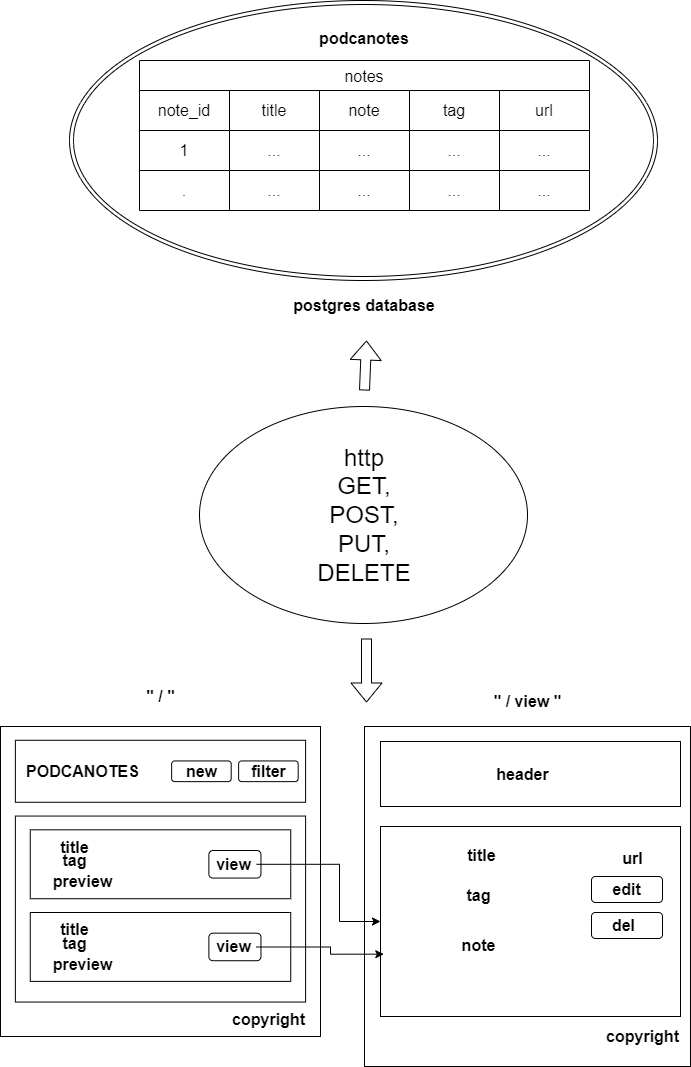

The diagram above was exported from draw.io. Its source (the exported page's mxGraphModel, read from the mxfile embedded in the PNG):
<mxGraphModel dx="1552" dy="998" grid="0" gridSize="10" guides="1" tooltips="1" connect="1" arrows="1" fold="1" page="1" pageScale="1" pageWidth="827" pageHeight="1169" math="0" shadow="0">
  <root>
    <mxCell id="0" />
    <mxCell id="1" parent="0" />
    <mxCell id="QHs8A4H1RDJy_qiz0Y-I-21" value="" style="group" vertex="1" connectable="0" parent="1">
      <mxGeometry x="119" y="35" width="588" height="320" as="geometry" />
    </mxCell>
    <mxCell id="QHs8A4H1RDJy_qiz0Y-I-14" value="" style="ellipse;shape=doubleEllipse;whiteSpace=wrap;html=1;" vertex="1" parent="QHs8A4H1RDJy_qiz0Y-I-21">
      <mxGeometry width="588" height="280" as="geometry" />
    </mxCell>
    <mxCell id="QHs8A4H1RDJy_qiz0Y-I-20" value="" style="group" vertex="1" connectable="0" parent="QHs8A4H1RDJy_qiz0Y-I-21">
      <mxGeometry x="70" y="20" width="360" height="300" as="geometry" />
    </mxCell>
    <object label="notes" column="" id="QHs8A4H1RDJy_qiz0Y-I-1">
      <mxCell style="shape=table;startSize=30;container=1;collapsible=0;childLayout=tableLayout;strokeColor=default;fontSize=16;" vertex="1" parent="QHs8A4H1RDJy_qiz0Y-I-20">
        <mxGeometry y="40" width="450" height="150" as="geometry" />
      </mxCell>
    </object>
    <mxCell id="QHs8A4H1RDJy_qiz0Y-I-2" value="" style="shape=tableRow;horizontal=0;startSize=0;swimlaneHead=0;swimlaneBody=0;strokeColor=inherit;top=0;left=0;bottom=0;right=0;collapsible=0;dropTarget=0;fillColor=none;points=[[0,0.5],[1,0.5]];portConstraint=eastwest;fontSize=16;" vertex="1" parent="QHs8A4H1RDJy_qiz0Y-I-1">
      <mxGeometry y="30" width="450" height="40" as="geometry" />
    </mxCell>
    <mxCell id="QHs8A4H1RDJy_qiz0Y-I-3" value="note_id" style="shape=partialRectangle;html=1;whiteSpace=wrap;connectable=0;strokeColor=inherit;overflow=hidden;fillColor=none;top=0;left=0;bottom=0;right=0;pointerEvents=1;fontSize=16;" vertex="1" parent="QHs8A4H1RDJy_qiz0Y-I-2">
      <mxGeometry width="90" height="40" as="geometry">
        <mxRectangle width="90" height="40" as="alternateBounds" />
      </mxGeometry>
    </mxCell>
    <mxCell id="QHs8A4H1RDJy_qiz0Y-I-4" value="title" style="shape=partialRectangle;html=1;whiteSpace=wrap;connectable=0;strokeColor=inherit;overflow=hidden;fillColor=none;top=0;left=0;bottom=0;right=0;pointerEvents=1;fontSize=16;" vertex="1" parent="QHs8A4H1RDJy_qiz0Y-I-2">
      <mxGeometry x="90" width="90" height="40" as="geometry">
        <mxRectangle width="90" height="40" as="alternateBounds" />
      </mxGeometry>
    </mxCell>
    <mxCell id="QHs8A4H1RDJy_qiz0Y-I-5" value="note" style="shape=partialRectangle;html=1;whiteSpace=wrap;connectable=0;strokeColor=inherit;overflow=hidden;fillColor=none;top=0;left=0;bottom=0;right=0;pointerEvents=1;fontSize=16;" vertex="1" parent="QHs8A4H1RDJy_qiz0Y-I-2">
      <mxGeometry x="180" width="90" height="40" as="geometry">
        <mxRectangle width="90" height="40" as="alternateBounds" />
      </mxGeometry>
    </mxCell>
    <mxCell id="QHs8A4H1RDJy_qiz0Y-I-17" value="tag" style="shape=partialRectangle;html=1;whiteSpace=wrap;connectable=0;strokeColor=inherit;overflow=hidden;fillColor=none;top=0;left=0;bottom=0;right=0;pointerEvents=1;fontSize=16;" vertex="1" parent="QHs8A4H1RDJy_qiz0Y-I-2">
      <mxGeometry x="270" width="90" height="40" as="geometry">
        <mxRectangle width="90" height="40" as="alternateBounds" />
      </mxGeometry>
    </mxCell>
    <mxCell id="QHs8A4H1RDJy_qiz0Y-I-66" value="url" style="shape=partialRectangle;html=1;whiteSpace=wrap;connectable=0;strokeColor=inherit;overflow=hidden;fillColor=none;top=0;left=0;bottom=0;right=0;pointerEvents=1;fontSize=16;" vertex="1" parent="QHs8A4H1RDJy_qiz0Y-I-2">
      <mxGeometry x="360" width="90" height="40" as="geometry">
        <mxRectangle width="90" height="40" as="alternateBounds" />
      </mxGeometry>
    </mxCell>
    <mxCell id="QHs8A4H1RDJy_qiz0Y-I-6" value="" style="shape=tableRow;horizontal=0;startSize=0;swimlaneHead=0;swimlaneBody=0;strokeColor=inherit;top=0;left=0;bottom=0;right=0;collapsible=0;dropTarget=0;fillColor=none;points=[[0,0.5],[1,0.5]];portConstraint=eastwest;fontSize=16;" vertex="1" parent="QHs8A4H1RDJy_qiz0Y-I-1">
      <mxGeometry y="70" width="450" height="40" as="geometry" />
    </mxCell>
    <mxCell id="QHs8A4H1RDJy_qiz0Y-I-7" value="1" style="shape=partialRectangle;html=1;whiteSpace=wrap;connectable=0;strokeColor=inherit;overflow=hidden;fillColor=none;top=0;left=0;bottom=0;right=0;pointerEvents=1;fontSize=16;" vertex="1" parent="QHs8A4H1RDJy_qiz0Y-I-6">
      <mxGeometry width="90" height="40" as="geometry">
        <mxRectangle width="90" height="40" as="alternateBounds" />
      </mxGeometry>
    </mxCell>
    <mxCell id="QHs8A4H1RDJy_qiz0Y-I-8" value="..." style="shape=partialRectangle;html=1;whiteSpace=wrap;connectable=0;strokeColor=inherit;overflow=hidden;fillColor=none;top=0;left=0;bottom=0;right=0;pointerEvents=1;fontSize=16;" vertex="1" parent="QHs8A4H1RDJy_qiz0Y-I-6">
      <mxGeometry x="90" width="90" height="40" as="geometry">
        <mxRectangle width="90" height="40" as="alternateBounds" />
      </mxGeometry>
    </mxCell>
    <mxCell id="QHs8A4H1RDJy_qiz0Y-I-9" value="..." style="shape=partialRectangle;html=1;whiteSpace=wrap;connectable=0;strokeColor=inherit;overflow=hidden;fillColor=none;top=0;left=0;bottom=0;right=0;pointerEvents=1;fontSize=16;" vertex="1" parent="QHs8A4H1RDJy_qiz0Y-I-6">
      <mxGeometry x="180" width="90" height="40" as="geometry">
        <mxRectangle width="90" height="40" as="alternateBounds" />
      </mxGeometry>
    </mxCell>
    <mxCell id="QHs8A4H1RDJy_qiz0Y-I-18" value="..." style="shape=partialRectangle;html=1;whiteSpace=wrap;connectable=0;strokeColor=inherit;overflow=hidden;fillColor=none;top=0;left=0;bottom=0;right=0;pointerEvents=1;fontSize=16;" vertex="1" parent="QHs8A4H1RDJy_qiz0Y-I-6">
      <mxGeometry x="270" width="90" height="40" as="geometry">
        <mxRectangle width="90" height="40" as="alternateBounds" />
      </mxGeometry>
    </mxCell>
    <mxCell id="QHs8A4H1RDJy_qiz0Y-I-67" value="..." style="shape=partialRectangle;html=1;whiteSpace=wrap;connectable=0;strokeColor=inherit;overflow=hidden;fillColor=none;top=0;left=0;bottom=0;right=0;pointerEvents=1;fontSize=16;" vertex="1" parent="QHs8A4H1RDJy_qiz0Y-I-6">
      <mxGeometry x="360" width="90" height="40" as="geometry">
        <mxRectangle width="90" height="40" as="alternateBounds" />
      </mxGeometry>
    </mxCell>
    <mxCell id="QHs8A4H1RDJy_qiz0Y-I-10" value="" style="shape=tableRow;horizontal=0;startSize=0;swimlaneHead=0;swimlaneBody=0;strokeColor=inherit;top=0;left=0;bottom=0;right=0;collapsible=0;dropTarget=0;fillColor=none;points=[[0,0.5],[1,0.5]];portConstraint=eastwest;fontSize=16;" vertex="1" parent="QHs8A4H1RDJy_qiz0Y-I-1">
      <mxGeometry y="110" width="450" height="40" as="geometry" />
    </mxCell>
    <mxCell id="QHs8A4H1RDJy_qiz0Y-I-11" value="." style="shape=partialRectangle;html=1;whiteSpace=wrap;connectable=0;strokeColor=inherit;overflow=hidden;fillColor=none;top=0;left=0;bottom=0;right=0;pointerEvents=1;fontSize=16;" vertex="1" parent="QHs8A4H1RDJy_qiz0Y-I-10">
      <mxGeometry width="90" height="40" as="geometry">
        <mxRectangle width="90" height="40" as="alternateBounds" />
      </mxGeometry>
    </mxCell>
    <mxCell id="QHs8A4H1RDJy_qiz0Y-I-12" value="..." style="shape=partialRectangle;html=1;whiteSpace=wrap;connectable=0;strokeColor=inherit;overflow=hidden;fillColor=none;top=0;left=0;bottom=0;right=0;pointerEvents=1;fontSize=16;" vertex="1" parent="QHs8A4H1RDJy_qiz0Y-I-10">
      <mxGeometry x="90" width="90" height="40" as="geometry">
        <mxRectangle width="90" height="40" as="alternateBounds" />
      </mxGeometry>
    </mxCell>
    <mxCell id="QHs8A4H1RDJy_qiz0Y-I-13" value="..." style="shape=partialRectangle;html=1;whiteSpace=wrap;connectable=0;strokeColor=inherit;overflow=hidden;fillColor=none;top=0;left=0;bottom=0;right=0;pointerEvents=1;fontSize=16;" vertex="1" parent="QHs8A4H1RDJy_qiz0Y-I-10">
      <mxGeometry x="180" width="90" height="40" as="geometry">
        <mxRectangle width="90" height="40" as="alternateBounds" />
      </mxGeometry>
    </mxCell>
    <mxCell id="QHs8A4H1RDJy_qiz0Y-I-19" value="..." style="shape=partialRectangle;html=1;whiteSpace=wrap;connectable=0;strokeColor=inherit;overflow=hidden;fillColor=none;top=0;left=0;bottom=0;right=0;pointerEvents=1;fontSize=16;" vertex="1" parent="QHs8A4H1RDJy_qiz0Y-I-10">
      <mxGeometry x="270" width="90" height="40" as="geometry">
        <mxRectangle width="90" height="40" as="alternateBounds" />
      </mxGeometry>
    </mxCell>
    <mxCell id="QHs8A4H1RDJy_qiz0Y-I-68" value="..." style="shape=partialRectangle;html=1;whiteSpace=wrap;connectable=0;strokeColor=inherit;overflow=hidden;fillColor=none;top=0;left=0;bottom=0;right=0;pointerEvents=1;fontSize=16;" vertex="1" parent="QHs8A4H1RDJy_qiz0Y-I-10">
      <mxGeometry x="360" width="90" height="40" as="geometry">
        <mxRectangle width="90" height="40" as="alternateBounds" />
      </mxGeometry>
    </mxCell>
    <mxCell id="QHs8A4H1RDJy_qiz0Y-I-15" value="podcanotes" style="text;strokeColor=none;align=center;fillColor=none;html=1;verticalAlign=middle;whiteSpace=wrap;rounded=0;fontSize=16;fontStyle=1" vertex="1" parent="QHs8A4H1RDJy_qiz0Y-I-20">
      <mxGeometry x="185" y="3" width="80" height="30" as="geometry" />
    </mxCell>
    <mxCell id="QHs8A4H1RDJy_qiz0Y-I-16" value="postgres database" style="text;strokeColor=none;align=center;fillColor=none;html=1;verticalAlign=middle;whiteSpace=wrap;rounded=0;fontSize=16;fontStyle=1" vertex="1" parent="QHs8A4H1RDJy_qiz0Y-I-20">
      <mxGeometry x="145" y="270" width="160" height="30" as="geometry" />
    </mxCell>
    <mxCell id="QHs8A4H1RDJy_qiz0Y-I-79" value="" style="group" vertex="1" connectable="0" parent="1">
      <mxGeometry x="50" y="721.0044444444445" width="690" height="379.9955555555555" as="geometry" />
    </mxCell>
    <mxCell id="QHs8A4H1RDJy_qiz0Y-I-51" value="" style="group" vertex="1" connectable="0" parent="QHs8A4H1RDJy_qiz0Y-I-79">
      <mxGeometry y="39.995555555555484" width="320" height="310" as="geometry" />
    </mxCell>
    <mxCell id="QHs8A4H1RDJy_qiz0Y-I-23" value="" style="rounded=0;whiteSpace=wrap;html=1;" vertex="1" parent="QHs8A4H1RDJy_qiz0Y-I-51">
      <mxGeometry width="320" height="310" as="geometry" />
    </mxCell>
    <mxCell id="QHs8A4H1RDJy_qiz0Y-I-24" value="" style="rounded=0;whiteSpace=wrap;html=1;" vertex="1" parent="QHs8A4H1RDJy_qiz0Y-I-51">
      <mxGeometry x="14.883720930232558" y="13.777777777777779" width="290.2325581395349" height="62" as="geometry" />
    </mxCell>
    <mxCell id="QHs8A4H1RDJy_qiz0Y-I-26" value="" style="rounded=1;whiteSpace=wrap;html=1;" vertex="1" parent="QHs8A4H1RDJy_qiz0Y-I-51">
      <mxGeometry x="171.1627906976744" y="34.44444444444444" width="59.53488372093023" height="20.666666666666668" as="geometry" />
    </mxCell>
    <mxCell id="QHs8A4H1RDJy_qiz0Y-I-25" value="&lt;b&gt;&lt;font style=&quot;font-size: 16px;&quot;&gt;new&lt;/font&gt;&lt;/b&gt;" style="text;strokeColor=none;align=center;fillColor=none;html=1;verticalAlign=middle;whiteSpace=wrap;rounded=0;" vertex="1" parent="QHs8A4H1RDJy_qiz0Y-I-51">
      <mxGeometry x="178.6046511627907" y="34.44444444444444" width="44.651162790697676" height="20.666666666666668" as="geometry" />
    </mxCell>
    <mxCell id="QHs8A4H1RDJy_qiz0Y-I-27" value="" style="rounded=1;whiteSpace=wrap;html=1;" vertex="1" parent="QHs8A4H1RDJy_qiz0Y-I-51">
      <mxGeometry x="238.13953488372093" y="34.44444444444444" width="59.53488372093023" height="20.666666666666668" as="geometry" />
    </mxCell>
    <mxCell id="QHs8A4H1RDJy_qiz0Y-I-28" value="&lt;b&gt;&lt;font style=&quot;font-size: 16px;&quot;&gt;PODCANOTES&lt;/font&gt;&lt;/b&gt;" style="text;strokeColor=none;align=center;fillColor=none;html=1;verticalAlign=middle;whiteSpace=wrap;rounded=0;" vertex="1" parent="QHs8A4H1RDJy_qiz0Y-I-51">
      <mxGeometry x="59.53488372093023" y="34.44444444444444" width="44.651162790697676" height="20.666666666666668" as="geometry" />
    </mxCell>
    <mxCell id="QHs8A4H1RDJy_qiz0Y-I-29" value="&lt;b&gt;&lt;font style=&quot;font-size: 16px;&quot;&gt;filter&lt;/font&gt;&lt;/b&gt;" style="text;strokeColor=none;align=center;fillColor=none;html=1;verticalAlign=middle;whiteSpace=wrap;rounded=0;" vertex="1" parent="QHs8A4H1RDJy_qiz0Y-I-51">
      <mxGeometry x="245.58139534883722" y="34.44444444444444" width="44.651162790697676" height="20.666666666666668" as="geometry" />
    </mxCell>
    <mxCell id="QHs8A4H1RDJy_qiz0Y-I-30" value="" style="rounded=0;whiteSpace=wrap;html=1;" vertex="1" parent="QHs8A4H1RDJy_qiz0Y-I-51">
      <mxGeometry x="14.883720930232558" y="89.55555555555556" width="290.2325581395349" height="186" as="geometry" />
    </mxCell>
    <mxCell id="QHs8A4H1RDJy_qiz0Y-I-31" value="" style="rounded=0;whiteSpace=wrap;html=1;" vertex="1" parent="QHs8A4H1RDJy_qiz0Y-I-51">
      <mxGeometry x="29.767441860465116" y="103.33333333333333" width="260.4651162790698" height="68.88888888888889" as="geometry" />
    </mxCell>
    <mxCell id="QHs8A4H1RDJy_qiz0Y-I-33" value="&lt;b&gt;&lt;font style=&quot;font-size: 16px;&quot;&gt;title&lt;/font&gt;&lt;/b&gt;" style="text;strokeColor=none;align=center;fillColor=none;html=1;verticalAlign=middle;whiteSpace=wrap;rounded=0;" vertex="1" parent="QHs8A4H1RDJy_qiz0Y-I-51">
      <mxGeometry x="52.093023255813954" y="110.22222222222223" width="44.651162790697676" height="20.666666666666668" as="geometry" />
    </mxCell>
    <mxCell id="QHs8A4H1RDJy_qiz0Y-I-37" value="" style="rounded=1;whiteSpace=wrap;html=1;" vertex="1" parent="QHs8A4H1RDJy_qiz0Y-I-51">
      <mxGeometry x="208.37209302325581" y="124" width="52.093023255813954" height="27.555555555555557" as="geometry" />
    </mxCell>
    <mxCell id="QHs8A4H1RDJy_qiz0Y-I-34" value="&lt;b&gt;&lt;font style=&quot;font-size: 16px;&quot;&gt;view&lt;/font&gt;&lt;/b&gt;" style="text;strokeColor=none;align=center;fillColor=none;html=1;verticalAlign=middle;whiteSpace=wrap;rounded=0;" vertex="1" parent="QHs8A4H1RDJy_qiz0Y-I-51">
      <mxGeometry x="211.34883720930233" y="127.44444444444444" width="44.651162790697676" height="20.666666666666668" as="geometry" />
    </mxCell>
    <mxCell id="QHs8A4H1RDJy_qiz0Y-I-35" value="&lt;b&gt;&lt;font style=&quot;font-size: 16px;&quot;&gt;tag&lt;/font&gt;&lt;/b&gt;" style="text;strokeColor=none;align=center;fillColor=none;html=1;verticalAlign=middle;whiteSpace=wrap;rounded=0;" vertex="1" parent="QHs8A4H1RDJy_qiz0Y-I-51">
      <mxGeometry x="52.093023255813954" y="124" width="44.651162790697676" height="20.666666666666668" as="geometry" />
    </mxCell>
    <mxCell id="QHs8A4H1RDJy_qiz0Y-I-36" value="&lt;b&gt;&lt;font style=&quot;font-size: 16px;&quot;&gt;preview&lt;/font&gt;&lt;/b&gt;" style="text;strokeColor=none;align=center;fillColor=none;html=1;verticalAlign=middle;whiteSpace=wrap;rounded=0;" vertex="1" parent="QHs8A4H1RDJy_qiz0Y-I-51">
      <mxGeometry x="59.53488372093023" y="144.66666666666666" width="44.651162790697676" height="20.666666666666668" as="geometry" />
    </mxCell>
    <mxCell id="QHs8A4H1RDJy_qiz0Y-I-44" value="" style="rounded=0;whiteSpace=wrap;html=1;" vertex="1" parent="QHs8A4H1RDJy_qiz0Y-I-51">
      <mxGeometry x="29.767441860465116" y="186" width="260.4651162790698" height="68.88888888888889" as="geometry" />
    </mxCell>
    <mxCell id="QHs8A4H1RDJy_qiz0Y-I-45" value="&lt;b&gt;&lt;font style=&quot;font-size: 16px;&quot;&gt;title&lt;/font&gt;&lt;/b&gt;" style="text;strokeColor=none;align=center;fillColor=none;html=1;verticalAlign=middle;whiteSpace=wrap;rounded=0;" vertex="1" parent="QHs8A4H1RDJy_qiz0Y-I-51">
      <mxGeometry x="52.093023255813954" y="192.88888888888889" width="44.651162790697676" height="20.666666666666668" as="geometry" />
    </mxCell>
    <mxCell id="QHs8A4H1RDJy_qiz0Y-I-46" value="" style="rounded=1;whiteSpace=wrap;html=1;" vertex="1" parent="QHs8A4H1RDJy_qiz0Y-I-51">
      <mxGeometry x="208.37209302325581" y="206.66666666666666" width="52.093023255813954" height="27.555555555555557" as="geometry" />
    </mxCell>
    <mxCell id="QHs8A4H1RDJy_qiz0Y-I-47" value="&lt;b&gt;&lt;font style=&quot;font-size: 16px;&quot;&gt;view&lt;/font&gt;&lt;/b&gt;" style="text;strokeColor=none;align=center;fillColor=none;html=1;verticalAlign=middle;whiteSpace=wrap;rounded=0;" vertex="1" parent="QHs8A4H1RDJy_qiz0Y-I-51">
      <mxGeometry x="211.34883720930233" y="210.11111111111111" width="44.651162790697676" height="20.666666666666668" as="geometry" />
    </mxCell>
    <mxCell id="QHs8A4H1RDJy_qiz0Y-I-48" value="&lt;b&gt;&lt;font style=&quot;font-size: 16px;&quot;&gt;tag&lt;/font&gt;&lt;/b&gt;" style="text;strokeColor=none;align=center;fillColor=none;html=1;verticalAlign=middle;whiteSpace=wrap;rounded=0;" vertex="1" parent="QHs8A4H1RDJy_qiz0Y-I-51">
      <mxGeometry x="52.093023255813954" y="206.66666666666666" width="44.651162790697676" height="20.666666666666668" as="geometry" />
    </mxCell>
    <mxCell id="QHs8A4H1RDJy_qiz0Y-I-49" value="&lt;b&gt;&lt;font style=&quot;font-size: 16px;&quot;&gt;preview&lt;/font&gt;&lt;/b&gt;" style="text;strokeColor=none;align=center;fillColor=none;html=1;verticalAlign=middle;whiteSpace=wrap;rounded=0;" vertex="1" parent="QHs8A4H1RDJy_qiz0Y-I-51">
      <mxGeometry x="59.53488372093023" y="227.33333333333334" width="44.651162790697676" height="20.666666666666668" as="geometry" />
    </mxCell>
    <mxCell id="QHs8A4H1RDJy_qiz0Y-I-50" value="&lt;b&gt;&lt;font style=&quot;font-size: 16px;&quot;&gt;copyright&lt;/font&gt;&lt;/b&gt;" style="text;strokeColor=none;align=center;fillColor=none;html=1;verticalAlign=middle;whiteSpace=wrap;rounded=0;" vertex="1" parent="QHs8A4H1RDJy_qiz0Y-I-51">
      <mxGeometry x="245.58139534883722" y="282.44444444444446" width="44.651162790697676" height="20.666666666666668" as="geometry" />
    </mxCell>
    <mxCell id="QHs8A4H1RDJy_qiz0Y-I-52" value="&lt;span style=&quot;font-size: 16px;&quot;&gt;&lt;b&gt;&quot; / &quot;&lt;/b&gt;&lt;/span&gt;" style="text;strokeColor=none;align=center;fillColor=none;html=1;verticalAlign=middle;whiteSpace=wrap;rounded=0;" vertex="1" parent="QHs8A4H1RDJy_qiz0Y-I-79">
      <mxGeometry x="137.67139534883722" width="44.651162790697676" height="20.666666666666668" as="geometry" />
    </mxCell>
    <mxCell id="QHs8A4H1RDJy_qiz0Y-I-53" value="" style="rounded=0;whiteSpace=wrap;html=1;" vertex="1" parent="QHs8A4H1RDJy_qiz0Y-I-79">
      <mxGeometry x="364" y="39.995555555555484" width="326" height="340" as="geometry" />
    </mxCell>
    <mxCell id="QHs8A4H1RDJy_qiz0Y-I-55" value="" style="rounded=0;whiteSpace=wrap;html=1;" vertex="1" parent="QHs8A4H1RDJy_qiz0Y-I-79">
      <mxGeometry x="380" y="54.995555555555484" width="300" height="65" as="geometry" />
    </mxCell>
    <mxCell id="QHs8A4H1RDJy_qiz0Y-I-56" value="" style="rounded=0;whiteSpace=wrap;html=1;" vertex="1" parent="QHs8A4H1RDJy_qiz0Y-I-79">
      <mxGeometry x="380" y="139.99555555555548" width="300" height="190" as="geometry" />
    </mxCell>
    <mxCell id="QHs8A4H1RDJy_qiz0Y-I-57" value="&lt;b&gt;&lt;font style=&quot;font-size: 16px;&quot;&gt;title&lt;/font&gt;&lt;/b&gt;" style="text;strokeColor=none;align=center;fillColor=none;html=1;verticalAlign=middle;whiteSpace=wrap;rounded=0;" vertex="1" parent="QHs8A4H1RDJy_qiz0Y-I-79">
      <mxGeometry x="459.0048837209302" y="158.99222222222215" width="44.651162790697676" height="20.666666666666668" as="geometry" />
    </mxCell>
    <mxCell id="QHs8A4H1RDJy_qiz0Y-I-59" value="&lt;b&gt;&lt;font style=&quot;font-size: 16px;&quot;&gt;header&lt;/font&gt;&lt;/b&gt;" style="text;strokeColor=none;align=center;fillColor=none;html=1;verticalAlign=middle;whiteSpace=wrap;rounded=0;" vertex="1" parent="QHs8A4H1RDJy_qiz0Y-I-79">
      <mxGeometry x="500.00488372093025" y="77.16222222222211" width="44.651162790697676" height="20.666666666666668" as="geometry" />
    </mxCell>
    <mxCell id="QHs8A4H1RDJy_qiz0Y-I-61" value="&lt;b&gt;&lt;font style=&quot;font-size: 16px;&quot;&gt;copyright&lt;/font&gt;&lt;/b&gt;" style="text;strokeColor=none;align=center;fillColor=none;html=1;verticalAlign=middle;whiteSpace=wrap;rounded=0;" vertex="1" parent="QHs8A4H1RDJy_qiz0Y-I-79">
      <mxGeometry x="620.0013953488373" y="339.9999999999999" width="44.651162790697676" height="20.666666666666668" as="geometry" />
    </mxCell>
    <mxCell id="QHs8A4H1RDJy_qiz0Y-I-62" value="&lt;b&gt;&lt;font style=&quot;font-size: 16px;&quot;&gt;tag&lt;/font&gt;&lt;/b&gt;" style="text;strokeColor=none;align=center;fillColor=none;html=1;verticalAlign=middle;whiteSpace=wrap;rounded=0;" vertex="1" parent="QHs8A4H1RDJy_qiz0Y-I-79">
      <mxGeometry x="456.0048837209302" y="198.99222222222215" width="44.651162790697676" height="20.666666666666668" as="geometry" />
    </mxCell>
    <mxCell id="QHs8A4H1RDJy_qiz0Y-I-64" value="&lt;b&gt;&lt;font style=&quot;font-size: 16px;&quot;&gt;note&lt;/font&gt;&lt;/b&gt;" style="text;strokeColor=none;align=center;fillColor=none;html=1;verticalAlign=middle;whiteSpace=wrap;rounded=0;" vertex="1" parent="QHs8A4H1RDJy_qiz0Y-I-79">
      <mxGeometry x="456.0048837209302" y="248.99222222222215" width="44.651162790697676" height="20.666666666666668" as="geometry" />
    </mxCell>
    <mxCell id="QHs8A4H1RDJy_qiz0Y-I-69" value="&lt;b&gt;&lt;font style=&quot;font-size: 16px;&quot;&gt;url&lt;/font&gt;&lt;/b&gt;" style="text;strokeColor=none;align=center;fillColor=none;html=1;verticalAlign=middle;whiteSpace=wrap;rounded=0;" vertex="1" parent="QHs8A4H1RDJy_qiz0Y-I-79">
      <mxGeometry x="610.0048837209303" y="161.99222222222215" width="44.651162790697676" height="20.666666666666668" as="geometry" />
    </mxCell>
    <mxCell id="QHs8A4H1RDJy_qiz0Y-I-71" value="" style="rounded=1;whiteSpace=wrap;html=1;" vertex="1" parent="QHs8A4H1RDJy_qiz0Y-I-79">
      <mxGeometry x="591" y="189.99555555555548" width="71" height="26" as="geometry" />
    </mxCell>
    <mxCell id="QHs8A4H1RDJy_qiz0Y-I-72" value="" style="rounded=1;whiteSpace=wrap;html=1;" vertex="1" parent="QHs8A4H1RDJy_qiz0Y-I-79">
      <mxGeometry x="591" y="225.99555555555548" width="71" height="26" as="geometry" />
    </mxCell>
    <mxCell id="QHs8A4H1RDJy_qiz0Y-I-73" value="&lt;b&gt;&lt;font style=&quot;font-size: 16px;&quot;&gt;del&lt;/font&gt;&lt;/b&gt;" style="text;strokeColor=none;align=center;fillColor=none;html=1;verticalAlign=middle;whiteSpace=wrap;rounded=0;" vertex="1" parent="QHs8A4H1RDJy_qiz0Y-I-79">
      <mxGeometry x="601.0048837209303" y="228.6622222222221" width="44.651162790697676" height="20.666666666666668" as="geometry" />
    </mxCell>
    <mxCell id="QHs8A4H1RDJy_qiz0Y-I-74" value="&lt;b&gt;&lt;font style=&quot;font-size: 16px;&quot;&gt;edit&lt;/font&gt;&lt;/b&gt;" style="text;strokeColor=none;align=center;fillColor=none;html=1;verticalAlign=middle;whiteSpace=wrap;rounded=0;" vertex="1" parent="QHs8A4H1RDJy_qiz0Y-I-79">
      <mxGeometry x="604.1748837209302" y="192.6622222222221" width="44.651162790697676" height="20.666666666666668" as="geometry" />
    </mxCell>
    <mxCell id="QHs8A4H1RDJy_qiz0Y-I-75" value="&lt;span style=&quot;font-size: 16px;&quot;&gt;&lt;b&gt;&quot; / view &quot;&lt;/b&gt;&lt;/span&gt;" style="text;strokeColor=none;align=center;fillColor=none;html=1;verticalAlign=middle;whiteSpace=wrap;rounded=0;" vertex="1" parent="QHs8A4H1RDJy_qiz0Y-I-79">
      <mxGeometry x="483.5" y="4.995555555555484" width="87" height="20.67" as="geometry" />
    </mxCell>
    <mxCell id="QHs8A4H1RDJy_qiz0Y-I-77" style="edgeStyle=orthogonalEdgeStyle;rounded=0;orthogonalLoop=1;jettySize=auto;html=1;" edge="1" parent="QHs8A4H1RDJy_qiz0Y-I-79" source="QHs8A4H1RDJy_qiz0Y-I-34" target="QHs8A4H1RDJy_qiz0Y-I-56">
      <mxGeometry relative="1" as="geometry">
        <Array as="points">
          <mxPoint x="339" y="177.99555555555548" />
          <mxPoint x="339" y="234.99555555555548" />
        </Array>
      </mxGeometry>
    </mxCell>
    <mxCell id="QHs8A4H1RDJy_qiz0Y-I-78" style="edgeStyle=orthogonalEdgeStyle;rounded=0;orthogonalLoop=1;jettySize=auto;html=1;entryX=0.011;entryY=0.672;entryDx=0;entryDy=0;entryPerimeter=0;" edge="1" parent="QHs8A4H1RDJy_qiz0Y-I-79" source="QHs8A4H1RDJy_qiz0Y-I-47" target="QHs8A4H1RDJy_qiz0Y-I-56">
      <mxGeometry relative="1" as="geometry">
        <Array as="points">
          <mxPoint x="330" y="259.9955555555555" />
          <mxPoint x="330" y="267.9955555555555" />
        </Array>
      </mxGeometry>
    </mxCell>
    <mxCell id="QHs8A4H1RDJy_qiz0Y-I-80" value="" style="ellipse;whiteSpace=wrap;html=1;" vertex="1" parent="1">
      <mxGeometry x="249" y="441" width="328" height="217" as="geometry" />
    </mxCell>
    <mxCell id="QHs8A4H1RDJy_qiz0Y-I-81" value="&lt;font style=&quot;font-size: 24px;&quot;&gt;http GET, POST, PUT, DELETE&lt;/font&gt;" style="text;strokeColor=none;align=center;fillColor=none;html=1;verticalAlign=middle;whiteSpace=wrap;rounded=0;" vertex="1" parent="1">
      <mxGeometry x="384" y="534.5" width="60" height="30" as="geometry" />
    </mxCell>
    <mxCell id="QHs8A4H1RDJy_qiz0Y-I-82" value="" style="shape=flexArrow;endArrow=classic;html=1;rounded=0;" edge="1" parent="1">
      <mxGeometry width="50" height="50" relative="1" as="geometry">
        <mxPoint x="414" y="425" as="sourcePoint" />
        <mxPoint x="416" y="375" as="targetPoint" />
      </mxGeometry>
    </mxCell>
    <mxCell id="QHs8A4H1RDJy_qiz0Y-I-83" value="" style="shape=flexArrow;endArrow=classic;html=1;rounded=0;" edge="1" parent="1">
      <mxGeometry width="50" height="50" relative="1" as="geometry">
        <mxPoint x="416" y="673" as="sourcePoint" />
        <mxPoint x="416" y="737" as="targetPoint" />
      </mxGeometry>
    </mxCell>
  </root>
</mxGraphModel>